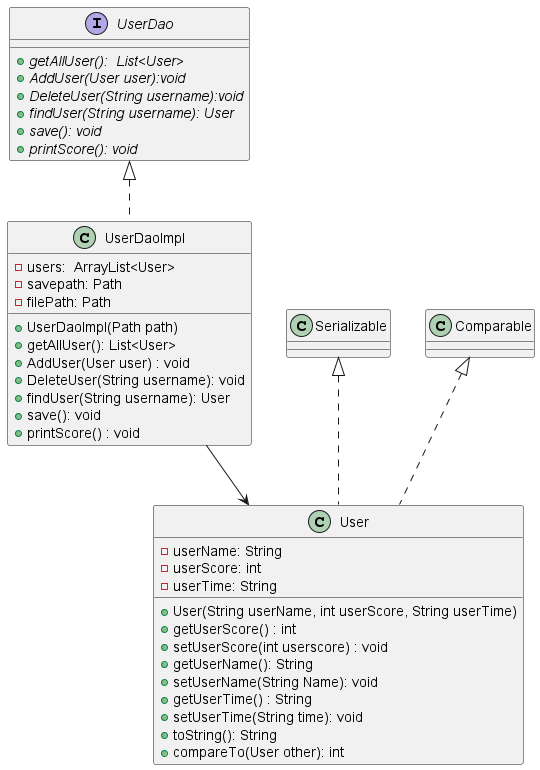

The diagram above was rendered by PlantUML. Its source (embedded in the PNG):
@startuml

class User {
    - userName: String
    - userScore: int
    - userTime: String
    +  User(String userName, int userScore, String userTime)
    + getUserScore() : int
    + setUserScore(int userscore) : void
    + getUserName(): String
    + setUserName(String Name): void
    + getUserTime() : String
    + setUserTime(String time): void
    + toString(): String
    + compareTo(User other): int
}

interface UserDao{
    +{abstract}  getAllUser():  List<User>
    +{abstract}  AddUser(User user):void
    +{abstract} DeleteUser(String username):void
    +{abstract} findUser(String username): User
    +{abstract} save(): void
    +{abstract} printScore(): void

}


class UserDaoImpl{
    - users:  ArrayList<User> 
    - savepath: Path
    - filePath: Path
    + UserDaoImpl(Path path)
    + getAllUser(): List<User> 
    + AddUser(User user) : void
    + DeleteUser(String username): void
    + findUser(String username): User
    + save(): void
    +printScore() : void
}

UserDao <|.. UserDaoImpl
UserDaoImpl --> User

Serializable <|.. User
Comparable <|.. User

@enduml